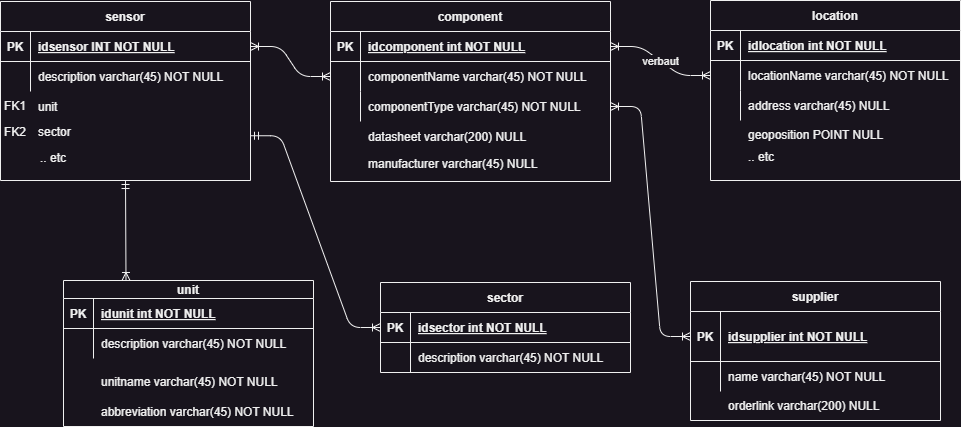

The diagram above was exported from draw.io. Its source (the exported page's mxGraphModel, read from the mxfile embedded in the PNG):
<mxGraphModel dx="1468" dy="1000" grid="1" gridSize="10" guides="1" tooltips="1" connect="1" arrows="1" fold="1" page="1" pageScale="1" pageWidth="1169" pageHeight="827" math="0" shadow="0" extFonts="Permanent Marker^https://fonts.googleapis.com/css?family=Permanent+Marker">
  <root>
    <mxCell id="0" />
    <mxCell id="1" parent="0" />
    <mxCell id="C-vyLk0tnHw3VtMMgP7b-1" value="" style="edgeStyle=entityRelationEdgeStyle;endArrow=ERoneToMany;startArrow=ERoneToMany;endFill=0;startFill=0;" parent="1" source="C-vyLk0tnHw3VtMMgP7b-24" target="C-vyLk0tnHw3VtMMgP7b-6" edge="1">
      <mxGeometry width="100" height="100" relative="1" as="geometry">
        <mxPoint x="340" y="720" as="sourcePoint" />
        <mxPoint x="440" y="620" as="targetPoint" />
      </mxGeometry>
    </mxCell>
    <mxCell id="C-vyLk0tnHw3VtMMgP7b-12" value="" style="edgeStyle=entityRelationEdgeStyle;endArrow=ERoneToMany;startArrow=ERoneToMany;endFill=0;startFill=0;" parent="1" source="C-vyLk0tnHw3VtMMgP7b-3" target="C-vyLk0tnHw3VtMMgP7b-17" edge="1">
      <mxGeometry width="100" height="100" relative="1" as="geometry">
        <mxPoint x="400" y="180" as="sourcePoint" />
        <mxPoint x="460" y="205" as="targetPoint" />
      </mxGeometry>
    </mxCell>
    <mxCell id="DbCqR395hHdLSqye62KT-38" value="verbaut" style="edgeLabel;html=1;align=center;verticalAlign=middle;resizable=0;points=[];" vertex="1" connectable="0" parent="C-vyLk0tnHw3VtMMgP7b-12">
      <mxGeometry x="-0.0199" relative="1" as="geometry">
        <mxPoint as="offset" />
      </mxGeometry>
    </mxCell>
    <mxCell id="C-vyLk0tnHw3VtMMgP7b-2" value="component" style="shape=table;startSize=30;container=1;collapsible=1;childLayout=tableLayout;fixedRows=1;rowLines=0;fontStyle=1;align=center;resizeLast=1;" parent="1" vertex="1">
      <mxGeometry x="360" y="121" width="280" height="180" as="geometry" />
    </mxCell>
    <mxCell id="C-vyLk0tnHw3VtMMgP7b-3" value="" style="shape=partialRectangle;collapsible=0;dropTarget=0;pointerEvents=0;fillColor=none;points=[[0,0.5],[1,0.5]];portConstraint=eastwest;top=0;left=0;right=0;bottom=1;" parent="C-vyLk0tnHw3VtMMgP7b-2" vertex="1">
      <mxGeometry y="30" width="280" height="30" as="geometry" />
    </mxCell>
    <mxCell id="C-vyLk0tnHw3VtMMgP7b-4" value="PK" style="shape=partialRectangle;overflow=hidden;connectable=0;fillColor=none;top=0;left=0;bottom=0;right=0;fontStyle=1;" parent="C-vyLk0tnHw3VtMMgP7b-3" vertex="1">
      <mxGeometry width="30" height="30" as="geometry">
        <mxRectangle width="30" height="30" as="alternateBounds" />
      </mxGeometry>
    </mxCell>
    <mxCell id="C-vyLk0tnHw3VtMMgP7b-5" value="idcomponent int NOT NULL " style="shape=partialRectangle;overflow=hidden;connectable=0;fillColor=none;top=0;left=0;bottom=0;right=0;align=left;spacingLeft=6;fontStyle=5;" parent="C-vyLk0tnHw3VtMMgP7b-3" vertex="1">
      <mxGeometry x="30" width="250" height="30" as="geometry">
        <mxRectangle width="250" height="30" as="alternateBounds" />
      </mxGeometry>
    </mxCell>
    <mxCell id="C-vyLk0tnHw3VtMMgP7b-6" value="" style="shape=partialRectangle;collapsible=0;dropTarget=0;pointerEvents=0;fillColor=none;points=[[0,0.5],[1,0.5]];portConstraint=eastwest;top=0;left=0;right=0;bottom=0;" parent="C-vyLk0tnHw3VtMMgP7b-2" vertex="1">
      <mxGeometry y="60" width="280" height="30" as="geometry" />
    </mxCell>
    <mxCell id="C-vyLk0tnHw3VtMMgP7b-7" value="" style="shape=partialRectangle;overflow=hidden;connectable=0;fillColor=none;top=0;left=0;bottom=0;right=0;" parent="C-vyLk0tnHw3VtMMgP7b-6" vertex="1">
      <mxGeometry width="30" height="30" as="geometry">
        <mxRectangle width="30" height="30" as="alternateBounds" />
      </mxGeometry>
    </mxCell>
    <mxCell id="C-vyLk0tnHw3VtMMgP7b-8" value="componentName varchar(45) NOT NULL" style="shape=partialRectangle;overflow=hidden;connectable=0;fillColor=none;top=0;left=0;bottom=0;right=0;align=left;spacingLeft=6;" parent="C-vyLk0tnHw3VtMMgP7b-6" vertex="1">
      <mxGeometry x="30" width="250" height="30" as="geometry">
        <mxRectangle width="250" height="30" as="alternateBounds" />
      </mxGeometry>
    </mxCell>
    <mxCell id="C-vyLk0tnHw3VtMMgP7b-9" value="" style="shape=partialRectangle;collapsible=0;dropTarget=0;pointerEvents=0;fillColor=none;points=[[0,0.5],[1,0.5]];portConstraint=eastwest;top=0;left=0;right=0;bottom=0;" parent="C-vyLk0tnHw3VtMMgP7b-2" vertex="1">
      <mxGeometry y="90" width="280" height="30" as="geometry" />
    </mxCell>
    <mxCell id="C-vyLk0tnHw3VtMMgP7b-10" value="" style="shape=partialRectangle;overflow=hidden;connectable=0;fillColor=none;top=0;left=0;bottom=0;right=0;" parent="C-vyLk0tnHw3VtMMgP7b-9" vertex="1">
      <mxGeometry width="30" height="30" as="geometry">
        <mxRectangle width="30" height="30" as="alternateBounds" />
      </mxGeometry>
    </mxCell>
    <mxCell id="C-vyLk0tnHw3VtMMgP7b-11" value="componentType varchar(45) NOT NULL" style="shape=partialRectangle;overflow=hidden;connectable=0;fillColor=none;top=0;left=0;bottom=0;right=0;align=left;spacingLeft=6;" parent="C-vyLk0tnHw3VtMMgP7b-9" vertex="1">
      <mxGeometry x="30" width="250" height="30" as="geometry">
        <mxRectangle width="250" height="30" as="alternateBounds" />
      </mxGeometry>
    </mxCell>
    <mxCell id="C-vyLk0tnHw3VtMMgP7b-13" value="location" style="shape=table;startSize=30;container=1;collapsible=1;childLayout=tableLayout;fixedRows=1;rowLines=0;fontStyle=1;align=center;resizeLast=1;" parent="1" vertex="1">
      <mxGeometry x="740" y="120" width="250" height="180" as="geometry" />
    </mxCell>
    <mxCell id="C-vyLk0tnHw3VtMMgP7b-14" value="" style="shape=partialRectangle;collapsible=0;dropTarget=0;pointerEvents=0;fillColor=none;points=[[0,0.5],[1,0.5]];portConstraint=eastwest;top=0;left=0;right=0;bottom=1;" parent="C-vyLk0tnHw3VtMMgP7b-13" vertex="1">
      <mxGeometry y="30" width="250" height="30" as="geometry" />
    </mxCell>
    <mxCell id="C-vyLk0tnHw3VtMMgP7b-15" value="PK" style="shape=partialRectangle;overflow=hidden;connectable=0;fillColor=none;top=0;left=0;bottom=0;right=0;fontStyle=1;" parent="C-vyLk0tnHw3VtMMgP7b-14" vertex="1">
      <mxGeometry width="30" height="30" as="geometry">
        <mxRectangle width="30" height="30" as="alternateBounds" />
      </mxGeometry>
    </mxCell>
    <mxCell id="C-vyLk0tnHw3VtMMgP7b-16" value="idlocation int NOT NULL " style="shape=partialRectangle;overflow=hidden;connectable=0;fillColor=none;top=0;left=0;bottom=0;right=0;align=left;spacingLeft=6;fontStyle=5;" parent="C-vyLk0tnHw3VtMMgP7b-14" vertex="1">
      <mxGeometry x="30" width="220" height="30" as="geometry">
        <mxRectangle width="220" height="30" as="alternateBounds" />
      </mxGeometry>
    </mxCell>
    <mxCell id="C-vyLk0tnHw3VtMMgP7b-17" value="" style="shape=partialRectangle;collapsible=0;dropTarget=0;pointerEvents=0;fillColor=none;points=[[0,0.5],[1,0.5]];portConstraint=eastwest;top=0;left=0;right=0;bottom=0;" parent="C-vyLk0tnHw3VtMMgP7b-13" vertex="1">
      <mxGeometry y="60" width="250" height="30" as="geometry" />
    </mxCell>
    <mxCell id="C-vyLk0tnHw3VtMMgP7b-18" value="" style="shape=partialRectangle;overflow=hidden;connectable=0;fillColor=none;top=0;left=0;bottom=0;right=0;" parent="C-vyLk0tnHw3VtMMgP7b-17" vertex="1">
      <mxGeometry width="30" height="30" as="geometry">
        <mxRectangle width="30" height="30" as="alternateBounds" />
      </mxGeometry>
    </mxCell>
    <mxCell id="C-vyLk0tnHw3VtMMgP7b-19" value="locationName varchar(45) NOT NULL" style="shape=partialRectangle;overflow=hidden;connectable=0;fillColor=none;top=0;left=0;bottom=0;right=0;align=left;spacingLeft=6;" parent="C-vyLk0tnHw3VtMMgP7b-17" vertex="1">
      <mxGeometry x="30" width="220" height="30" as="geometry">
        <mxRectangle width="220" height="30" as="alternateBounds" />
      </mxGeometry>
    </mxCell>
    <mxCell id="C-vyLk0tnHw3VtMMgP7b-20" value="" style="shape=partialRectangle;collapsible=0;dropTarget=0;pointerEvents=0;fillColor=none;points=[[0,0.5],[1,0.5]];portConstraint=eastwest;top=0;left=0;right=0;bottom=0;" parent="C-vyLk0tnHw3VtMMgP7b-13" vertex="1">
      <mxGeometry y="90" width="250" height="30" as="geometry" />
    </mxCell>
    <mxCell id="C-vyLk0tnHw3VtMMgP7b-21" value="" style="shape=partialRectangle;overflow=hidden;connectable=0;fillColor=none;top=0;left=0;bottom=0;right=0;" parent="C-vyLk0tnHw3VtMMgP7b-20" vertex="1">
      <mxGeometry width="30" height="30" as="geometry">
        <mxRectangle width="30" height="30" as="alternateBounds" />
      </mxGeometry>
    </mxCell>
    <mxCell id="C-vyLk0tnHw3VtMMgP7b-22" value="address varchar(45) NULL" style="shape=partialRectangle;overflow=hidden;connectable=0;fillColor=none;top=0;left=0;bottom=0;right=0;align=left;spacingLeft=6;" parent="C-vyLk0tnHw3VtMMgP7b-20" vertex="1">
      <mxGeometry x="30" width="220" height="30" as="geometry">
        <mxRectangle width="220" height="30" as="alternateBounds" />
      </mxGeometry>
    </mxCell>
    <mxCell id="C-vyLk0tnHw3VtMMgP7b-23" value="sensor" style="shape=table;startSize=30;container=1;collapsible=1;childLayout=tableLayout;fixedRows=1;rowLines=0;fontStyle=1;align=center;resizeLast=1;" parent="1" vertex="1">
      <mxGeometry x="30" y="121" width="250" height="179" as="geometry">
        <mxRectangle x="30" y="121" width="80" height="30" as="alternateBounds" />
      </mxGeometry>
    </mxCell>
    <mxCell id="C-vyLk0tnHw3VtMMgP7b-24" value="" style="shape=partialRectangle;collapsible=0;dropTarget=0;pointerEvents=0;fillColor=none;points=[[0,0.5],[1,0.5]];portConstraint=eastwest;top=0;left=0;right=0;bottom=1;" parent="C-vyLk0tnHw3VtMMgP7b-23" vertex="1">
      <mxGeometry y="30" width="250" height="30" as="geometry" />
    </mxCell>
    <mxCell id="C-vyLk0tnHw3VtMMgP7b-25" value="PK" style="shape=partialRectangle;overflow=hidden;connectable=0;fillColor=none;top=0;left=0;bottom=0;right=0;fontStyle=1;" parent="C-vyLk0tnHw3VtMMgP7b-24" vertex="1">
      <mxGeometry width="30" height="30" as="geometry">
        <mxRectangle width="30" height="30" as="alternateBounds" />
      </mxGeometry>
    </mxCell>
    <mxCell id="C-vyLk0tnHw3VtMMgP7b-26" value="idsensor INT NOT NULL " style="shape=partialRectangle;overflow=hidden;connectable=0;fillColor=none;top=0;left=0;bottom=0;right=0;align=left;spacingLeft=6;fontStyle=5;" parent="C-vyLk0tnHw3VtMMgP7b-24" vertex="1">
      <mxGeometry x="30" width="220" height="30" as="geometry">
        <mxRectangle width="220" height="30" as="alternateBounds" />
      </mxGeometry>
    </mxCell>
    <mxCell id="C-vyLk0tnHw3VtMMgP7b-27" value="" style="shape=partialRectangle;collapsible=0;dropTarget=0;pointerEvents=0;fillColor=none;points=[[0,0.5],[1,0.5]];portConstraint=eastwest;top=0;left=0;right=0;bottom=0;" parent="C-vyLk0tnHw3VtMMgP7b-23" vertex="1">
      <mxGeometry y="60" width="250" height="30" as="geometry" />
    </mxCell>
    <mxCell id="C-vyLk0tnHw3VtMMgP7b-28" value="" style="shape=partialRectangle;overflow=hidden;connectable=0;fillColor=none;top=0;left=0;bottom=0;right=0;" parent="C-vyLk0tnHw3VtMMgP7b-27" vertex="1">
      <mxGeometry width="30" height="30" as="geometry">
        <mxRectangle width="30" height="30" as="alternateBounds" />
      </mxGeometry>
    </mxCell>
    <mxCell id="C-vyLk0tnHw3VtMMgP7b-29" value="description varchar(45) NOT NULL" style="shape=partialRectangle;overflow=hidden;connectable=0;fillColor=none;top=0;left=0;bottom=0;right=0;align=left;spacingLeft=6;" parent="C-vyLk0tnHw3VtMMgP7b-27" vertex="1">
      <mxGeometry x="30" width="220" height="30" as="geometry">
        <mxRectangle width="220" height="30" as="alternateBounds" />
      </mxGeometry>
    </mxCell>
    <mxCell id="DbCqR395hHdLSqye62KT-1" value="unit" style="shape=table;startSize=18;container=1;collapsible=1;childLayout=tableLayout;fixedRows=1;rowLines=0;fontStyle=1;align=center;resizeLast=1;" vertex="1" parent="1">
      <mxGeometry x="93" y="400" width="250" height="146" as="geometry" />
    </mxCell>
    <mxCell id="DbCqR395hHdLSqye62KT-2" value="" style="shape=partialRectangle;collapsible=0;dropTarget=0;pointerEvents=0;fillColor=none;points=[[0,0.5],[1,0.5]];portConstraint=eastwest;top=0;left=0;right=0;bottom=1;" vertex="1" parent="DbCqR395hHdLSqye62KT-1">
      <mxGeometry y="18" width="250" height="30" as="geometry" />
    </mxCell>
    <mxCell id="DbCqR395hHdLSqye62KT-3" value="PK" style="shape=partialRectangle;overflow=hidden;connectable=0;fillColor=none;top=0;left=0;bottom=0;right=0;fontStyle=1;" vertex="1" parent="DbCqR395hHdLSqye62KT-2">
      <mxGeometry width="30" height="30" as="geometry">
        <mxRectangle width="30" height="30" as="alternateBounds" />
      </mxGeometry>
    </mxCell>
    <mxCell id="DbCqR395hHdLSqye62KT-4" value="idunit int NOT NULL " style="shape=partialRectangle;overflow=hidden;connectable=0;fillColor=none;top=0;left=0;bottom=0;right=0;align=left;spacingLeft=6;fontStyle=5;" vertex="1" parent="DbCqR395hHdLSqye62KT-2">
      <mxGeometry x="30" width="220" height="30" as="geometry">
        <mxRectangle width="220" height="30" as="alternateBounds" />
      </mxGeometry>
    </mxCell>
    <mxCell id="DbCqR395hHdLSqye62KT-5" value="" style="shape=partialRectangle;collapsible=0;dropTarget=0;pointerEvents=0;fillColor=none;points=[[0,0.5],[1,0.5]];portConstraint=eastwest;top=0;left=0;right=0;bottom=0;" vertex="1" parent="DbCqR395hHdLSqye62KT-1">
      <mxGeometry y="48" width="250" height="30" as="geometry" />
    </mxCell>
    <mxCell id="DbCqR395hHdLSqye62KT-6" value="" style="shape=partialRectangle;overflow=hidden;connectable=0;fillColor=none;top=0;left=0;bottom=0;right=0;" vertex="1" parent="DbCqR395hHdLSqye62KT-5">
      <mxGeometry width="30" height="30" as="geometry">
        <mxRectangle width="30" height="30" as="alternateBounds" />
      </mxGeometry>
    </mxCell>
    <mxCell id="DbCqR395hHdLSqye62KT-7" value="description varchar(45) NOT NULL" style="shape=partialRectangle;overflow=hidden;connectable=0;fillColor=none;top=0;left=0;bottom=0;right=0;align=left;spacingLeft=6;" vertex="1" parent="DbCqR395hHdLSqye62KT-5">
      <mxGeometry x="30" width="220" height="30" as="geometry">
        <mxRectangle width="220" height="30" as="alternateBounds" />
      </mxGeometry>
    </mxCell>
    <mxCell id="DbCqR395hHdLSqye62KT-8" value="sector" style="shape=table;startSize=30;container=1;collapsible=1;childLayout=tableLayout;fixedRows=1;rowLines=0;fontStyle=1;align=center;resizeLast=1;" vertex="1" parent="1">
      <mxGeometry x="410" y="402" width="250" height="90" as="geometry" />
    </mxCell>
    <mxCell id="DbCqR395hHdLSqye62KT-9" value="" style="shape=partialRectangle;collapsible=0;dropTarget=0;pointerEvents=0;fillColor=none;points=[[0,0.5],[1,0.5]];portConstraint=eastwest;top=0;left=0;right=0;bottom=1;" vertex="1" parent="DbCqR395hHdLSqye62KT-8">
      <mxGeometry y="30" width="250" height="30" as="geometry" />
    </mxCell>
    <mxCell id="DbCqR395hHdLSqye62KT-10" value="PK" style="shape=partialRectangle;overflow=hidden;connectable=0;fillColor=none;top=0;left=0;bottom=0;right=0;fontStyle=1;" vertex="1" parent="DbCqR395hHdLSqye62KT-9">
      <mxGeometry width="30" height="30" as="geometry">
        <mxRectangle width="30" height="30" as="alternateBounds" />
      </mxGeometry>
    </mxCell>
    <mxCell id="DbCqR395hHdLSqye62KT-11" value="idsector int NOT NULL " style="shape=partialRectangle;overflow=hidden;connectable=0;fillColor=none;top=0;left=0;bottom=0;right=0;align=left;spacingLeft=6;fontStyle=5;" vertex="1" parent="DbCqR395hHdLSqye62KT-9">
      <mxGeometry x="30" width="220" height="30" as="geometry">
        <mxRectangle width="220" height="30" as="alternateBounds" />
      </mxGeometry>
    </mxCell>
    <mxCell id="DbCqR395hHdLSqye62KT-12" value="" style="shape=partialRectangle;collapsible=0;dropTarget=0;pointerEvents=0;fillColor=none;points=[[0,0.5],[1,0.5]];portConstraint=eastwest;top=0;left=0;right=0;bottom=0;" vertex="1" parent="DbCqR395hHdLSqye62KT-8">
      <mxGeometry y="60" width="250" height="30" as="geometry" />
    </mxCell>
    <mxCell id="DbCqR395hHdLSqye62KT-13" value="" style="shape=partialRectangle;overflow=hidden;connectable=0;fillColor=none;top=0;left=0;bottom=0;right=0;" vertex="1" parent="DbCqR395hHdLSqye62KT-12">
      <mxGeometry width="30" height="30" as="geometry">
        <mxRectangle width="30" height="30" as="alternateBounds" />
      </mxGeometry>
    </mxCell>
    <mxCell id="DbCqR395hHdLSqye62KT-14" value="description varchar(45) NOT NULL" style="shape=partialRectangle;overflow=hidden;connectable=0;fillColor=none;top=0;left=0;bottom=0;right=0;align=left;spacingLeft=6;" vertex="1" parent="DbCqR395hHdLSqye62KT-12">
      <mxGeometry x="30" width="220" height="30" as="geometry">
        <mxRectangle width="220" height="30" as="alternateBounds" />
      </mxGeometry>
    </mxCell>
    <mxCell id="DbCqR395hHdLSqye62KT-15" value="supplier" style="shape=table;startSize=30;container=1;collapsible=1;childLayout=tableLayout;fixedRows=1;rowLines=0;fontStyle=1;align=center;resizeLast=1;" vertex="1" parent="1">
      <mxGeometry x="720" y="401" width="250" height="139" as="geometry" />
    </mxCell>
    <mxCell id="DbCqR395hHdLSqye62KT-16" value="" style="shape=partialRectangle;collapsible=0;dropTarget=0;pointerEvents=0;fillColor=none;points=[[0,0.5],[1,0.5]];portConstraint=eastwest;top=0;left=0;right=0;bottom=1;" vertex="1" parent="DbCqR395hHdLSqye62KT-15">
      <mxGeometry y="30" width="250" height="50" as="geometry" />
    </mxCell>
    <mxCell id="DbCqR395hHdLSqye62KT-17" value="PK" style="shape=partialRectangle;overflow=hidden;connectable=0;fillColor=none;top=0;left=0;bottom=0;right=0;fontStyle=1;" vertex="1" parent="DbCqR395hHdLSqye62KT-16">
      <mxGeometry width="30" height="50" as="geometry">
        <mxRectangle width="30" height="50" as="alternateBounds" />
      </mxGeometry>
    </mxCell>
    <mxCell id="DbCqR395hHdLSqye62KT-18" value="idsupplier int NOT NULL " style="shape=partialRectangle;overflow=hidden;connectable=0;fillColor=none;top=0;left=0;bottom=0;right=0;align=left;spacingLeft=6;fontStyle=5;" vertex="1" parent="DbCqR395hHdLSqye62KT-16">
      <mxGeometry x="30" width="220" height="50" as="geometry">
        <mxRectangle width="220" height="50" as="alternateBounds" />
      </mxGeometry>
    </mxCell>
    <mxCell id="DbCqR395hHdLSqye62KT-19" value="" style="shape=partialRectangle;collapsible=0;dropTarget=0;pointerEvents=0;fillColor=none;points=[[0,0.5],[1,0.5]];portConstraint=eastwest;top=0;left=0;right=0;bottom=0;" vertex="1" parent="DbCqR395hHdLSqye62KT-15">
      <mxGeometry y="80" width="250" height="30" as="geometry" />
    </mxCell>
    <mxCell id="DbCqR395hHdLSqye62KT-20" value="" style="shape=partialRectangle;overflow=hidden;connectable=0;fillColor=none;top=0;left=0;bottom=0;right=0;" vertex="1" parent="DbCqR395hHdLSqye62KT-19">
      <mxGeometry width="30" height="30" as="geometry">
        <mxRectangle width="30" height="30" as="alternateBounds" />
      </mxGeometry>
    </mxCell>
    <mxCell id="DbCqR395hHdLSqye62KT-21" value="name varchar(45) NOT NULL" style="shape=partialRectangle;overflow=hidden;connectable=0;fillColor=none;top=0;left=0;bottom=0;right=0;align=left;spacingLeft=6;" vertex="1" parent="DbCqR395hHdLSqye62KT-19">
      <mxGeometry x="30" width="220" height="30" as="geometry">
        <mxRectangle width="220" height="30" as="alternateBounds" />
      </mxGeometry>
    </mxCell>
    <mxCell id="DbCqR395hHdLSqye62KT-28" value="" style="edgeStyle=entityRelationEdgeStyle;endArrow=ERoneToMany;startArrow=ERoneToMany;endFill=0;startFill=0;exitX=1;exitY=0.5;exitDx=0;exitDy=0;entryX=0;entryY=0.5;entryDx=0;entryDy=0;" edge="1" parent="1" source="C-vyLk0tnHw3VtMMgP7b-9" target="DbCqR395hHdLSqye62KT-16">
      <mxGeometry width="100" height="100" relative="1" as="geometry">
        <mxPoint x="585" y="394" as="sourcePoint" />
        <mxPoint x="715" y="414" as="targetPoint" />
      </mxGeometry>
    </mxCell>
    <mxCell id="DbCqR395hHdLSqye62KT-29" value="" style="edgeStyle=entityRelationEdgeStyle;endArrow=ERoneToMany;startArrow=ERmandOne;endFill=0;startFill=0;exitX=1;exitY=0.75;exitDx=0;exitDy=0;entryX=0;entryY=0.5;entryDx=0;entryDy=0;" edge="1" parent="1" source="C-vyLk0tnHw3VtMMgP7b-23" target="DbCqR395hHdLSqye62KT-9">
      <mxGeometry width="100" height="100" relative="1" as="geometry">
        <mxPoint x="290" y="250" as="sourcePoint" />
        <mxPoint x="400" y="434" as="targetPoint" />
      </mxGeometry>
    </mxCell>
    <mxCell id="DbCqR395hHdLSqye62KT-31" value="" style="endArrow=ERmandOne;html=1;rounded=0;entryX=0.5;entryY=1;entryDx=0;entryDy=0;exitX=0.25;exitY=0;exitDx=0;exitDy=0;startArrow=ERoneToMany;startFill=0;endFill=0;" edge="1" parent="1" source="DbCqR395hHdLSqye62KT-1" target="C-vyLk0tnHw3VtMMgP7b-23">
      <mxGeometry width="50" height="50" relative="1" as="geometry">
        <mxPoint x="400" y="540" as="sourcePoint" />
        <mxPoint x="450" y="490" as="targetPoint" />
      </mxGeometry>
    </mxCell>
    <mxCell id="DbCqR395hHdLSqye62KT-32" value="manufacturer varchar(45) NULL" style="shape=partialRectangle;overflow=hidden;connectable=0;fillColor=none;top=0;left=0;bottom=0;right=0;align=left;spacingLeft=6;" vertex="1" parent="1">
      <mxGeometry x="390" y="268" width="250" height="30" as="geometry">
        <mxRectangle width="250" height="30" as="alternateBounds" />
      </mxGeometry>
    </mxCell>
    <mxCell id="DbCqR395hHdLSqye62KT-33" value=".. etc" style="shape=partialRectangle;overflow=hidden;connectable=0;fillColor=none;top=0;left=0;bottom=0;right=0;align=left;spacingLeft=6;" vertex="1" parent="1">
      <mxGeometry x="770" y="261" width="210" height="30" as="geometry">
        <mxRectangle width="250" height="30" as="alternateBounds" />
      </mxGeometry>
    </mxCell>
    <mxCell id="DbCqR395hHdLSqye62KT-34" value=".. etc" style="shape=partialRectangle;overflow=hidden;connectable=0;fillColor=none;top=0;left=0;bottom=0;right=0;align=left;spacingLeft=6;" vertex="1" parent="1">
      <mxGeometry x="62" y="262" width="210" height="30" as="geometry">
        <mxRectangle width="250" height="30" as="alternateBounds" />
      </mxGeometry>
    </mxCell>
    <mxCell id="DbCqR395hHdLSqye62KT-35" value="abbreviation varchar(45) NOT NULL" style="shape=partialRectangle;overflow=hidden;connectable=0;fillColor=none;top=0;left=0;bottom=0;right=0;align=left;spacingLeft=6;" vertex="1" parent="1">
      <mxGeometry x="123" y="516" width="210" height="30" as="geometry">
        <mxRectangle width="250" height="30" as="alternateBounds" />
      </mxGeometry>
    </mxCell>
    <mxCell id="DbCqR395hHdLSqye62KT-39" value="FK1" style="shape=partialRectangle;overflow=hidden;connectable=0;fillColor=none;top=0;left=0;bottom=0;right=0;" vertex="1" parent="1">
      <mxGeometry x="30" y="210" width="30" height="30" as="geometry">
        <mxRectangle width="30" height="30" as="alternateBounds" />
      </mxGeometry>
    </mxCell>
    <mxCell id="DbCqR395hHdLSqye62KT-40" value="FK2" style="shape=partialRectangle;overflow=hidden;connectable=0;fillColor=none;top=0;left=0;bottom=0;right=0;" vertex="1" parent="1">
      <mxGeometry x="30" y="236" width="30" height="30" as="geometry">
        <mxRectangle width="30" height="30" as="alternateBounds" />
      </mxGeometry>
    </mxCell>
    <mxCell id="DbCqR395hHdLSqye62KT-41" value="unit" style="shape=partialRectangle;overflow=hidden;connectable=0;fillColor=none;top=0;left=0;bottom=0;right=0;align=left;spacingLeft=6;" vertex="1" parent="1">
      <mxGeometry x="60" y="211" width="210" height="30" as="geometry">
        <mxRectangle width="250" height="30" as="alternateBounds" />
      </mxGeometry>
    </mxCell>
    <mxCell id="DbCqR395hHdLSqye62KT-42" value="sector" style="shape=partialRectangle;overflow=hidden;connectable=0;fillColor=none;top=0;left=0;bottom=0;right=0;align=left;spacingLeft=6;" vertex="1" parent="1">
      <mxGeometry x="60" y="236" width="210" height="30" as="geometry">
        <mxRectangle width="250" height="30" as="alternateBounds" />
      </mxGeometry>
    </mxCell>
    <mxCell id="DbCqR395hHdLSqye62KT-43" value="unitname varchar(45) NOT NULL" style="shape=partialRectangle;overflow=hidden;connectable=0;fillColor=none;top=0;left=0;bottom=0;right=0;align=left;spacingLeft=6;" vertex="1" parent="1">
      <mxGeometry x="123" y="486" width="220" height="30" as="geometry">
        <mxRectangle width="220" height="30" as="alternateBounds" />
      </mxGeometry>
    </mxCell>
    <mxCell id="DbCqR395hHdLSqye62KT-44" value="datasheet varchar(200) NULL" style="shape=partialRectangle;overflow=hidden;connectable=0;fillColor=none;top=0;left=0;bottom=0;right=0;align=left;spacingLeft=6;" vertex="1" parent="1">
      <mxGeometry x="390" y="241" width="250" height="30" as="geometry">
        <mxRectangle width="250" height="30" as="alternateBounds" />
      </mxGeometry>
    </mxCell>
    <mxCell id="DbCqR395hHdLSqye62KT-45" value="geoposition POINT NULL" style="shape=partialRectangle;overflow=hidden;connectable=0;fillColor=none;top=0;left=0;bottom=0;right=0;align=left;spacingLeft=6;" vertex="1" parent="1">
      <mxGeometry x="770" y="239" width="220" height="30" as="geometry">
        <mxRectangle width="220" height="30" as="alternateBounds" />
      </mxGeometry>
    </mxCell>
    <mxCell id="DbCqR395hHdLSqye62KT-46" value="orderlink varchar(200) NULL" style="shape=partialRectangle;overflow=hidden;connectable=0;fillColor=none;top=0;left=0;bottom=0;right=0;align=left;spacingLeft=6;" vertex="1" parent="1">
      <mxGeometry x="750" y="510" width="220" height="30" as="geometry">
        <mxRectangle width="220" height="30" as="alternateBounds" />
      </mxGeometry>
    </mxCell>
  </root>
</mxGraphModel>